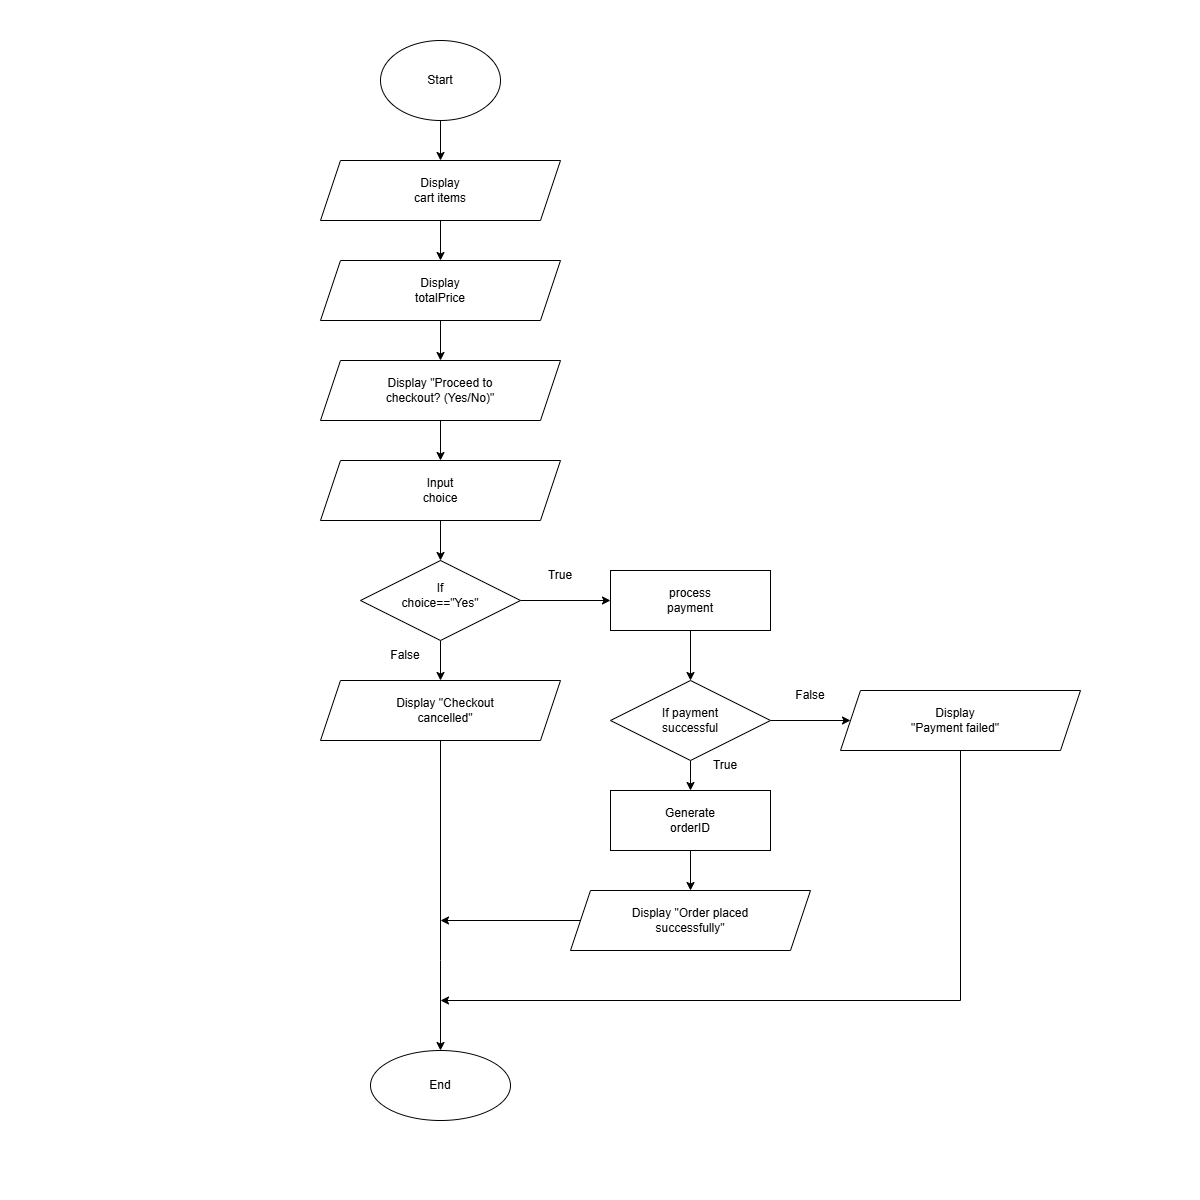

The diagram above was exported from draw.io. Its source (the exported page's mxGraphModel, read from the mxfile embedded in the PNG):
<mxGraphModel dx="4270" dy="1783" grid="0" gridSize="10" guides="1" tooltips="1" connect="1" arrows="1" fold="1" page="0" pageScale="1" pageWidth="850" pageHeight="1100" math="0" shadow="0">
  <root>
    <mxCell id="0" />
    <mxCell id="1" parent="0" />
    <mxCell id="fRNoYnhZNyp3AZ6vgEe--3" edge="1" parent="1" source="fRNoYnhZNyp3AZ6vgEe--1" style="edgeStyle=orthogonalEdgeStyle;rounded=0;orthogonalLoop=1;jettySize=auto;html=1;" target="fRNoYnhZNyp3AZ6vgEe--2" value="">
      <mxGeometry relative="1" as="geometry" />
    </mxCell>
    <mxCell id="fRNoYnhZNyp3AZ6vgEe--1" parent="1" style="ellipse;whiteSpace=wrap;html=1;" value="" vertex="1">
      <mxGeometry height="80" width="120" x="380" y="40" as="geometry" />
    </mxCell>
    <mxCell id="fRNoYnhZNyp3AZ6vgEe--5" edge="1" parent="1" source="fRNoYnhZNyp3AZ6vgEe--2" style="edgeStyle=orthogonalEdgeStyle;rounded=0;orthogonalLoop=1;jettySize=auto;html=1;" target="fRNoYnhZNyp3AZ6vgEe--4" value="">
      <mxGeometry relative="1" as="geometry" />
    </mxCell>
    <mxCell id="fRNoYnhZNyp3AZ6vgEe--2" parent="1" style="shape=parallelogram;perimeter=parallelogramPerimeter;whiteSpace=wrap;html=1;fixedSize=1;" value="" vertex="1">
      <mxGeometry height="60" width="240" x="320" y="160" as="geometry" />
    </mxCell>
    <mxCell id="fRNoYnhZNyp3AZ6vgEe--7" edge="1" parent="1" source="fRNoYnhZNyp3AZ6vgEe--4" style="edgeStyle=orthogonalEdgeStyle;rounded=0;orthogonalLoop=1;jettySize=auto;html=1;" target="fRNoYnhZNyp3AZ6vgEe--6" value="">
      <mxGeometry relative="1" as="geometry" />
    </mxCell>
    <mxCell id="fRNoYnhZNyp3AZ6vgEe--4" parent="1" style="shape=parallelogram;perimeter=parallelogramPerimeter;whiteSpace=wrap;html=1;fixedSize=1;" value="" vertex="1">
      <mxGeometry height="60" width="240" x="320" y="260" as="geometry" />
    </mxCell>
    <mxCell id="hOqNTA9Vgz-IUvk5X3zZ-1" edge="1" parent="1" source="fRNoYnhZNyp3AZ6vgEe--6" style="edgeStyle=orthogonalEdgeStyle;rounded=0;orthogonalLoop=1;jettySize=auto;html=1;entryX=0.5;entryY=0;entryDx=0;entryDy=0;" target="fRNoYnhZNyp3AZ6vgEe--44">
      <mxGeometry relative="1" as="geometry" />
    </mxCell>
    <mxCell id="fRNoYnhZNyp3AZ6vgEe--6" parent="1" style="shape=parallelogram;perimeter=parallelogramPerimeter;whiteSpace=wrap;html=1;fixedSize=1;" value="" vertex="1">
      <mxGeometry height="60" width="240" x="320" y="360" as="geometry" />
    </mxCell>
    <mxCell id="fRNoYnhZNyp3AZ6vgEe--11" edge="1" parent="1" source="fRNoYnhZNyp3AZ6vgEe--8" style="edgeStyle=orthogonalEdgeStyle;rounded=0;orthogonalLoop=1;jettySize=auto;html=1;" target="fRNoYnhZNyp3AZ6vgEe--10" value="">
      <mxGeometry relative="1" as="geometry" />
    </mxCell>
    <mxCell id="fRNoYnhZNyp3AZ6vgEe--13" edge="1" parent="1" source="fRNoYnhZNyp3AZ6vgEe--31" style="edgeStyle=orthogonalEdgeStyle;rounded=0;orthogonalLoop=1;jettySize=auto;html=1;" value="">
      <mxGeometry relative="1" as="geometry">
        <mxPoint x="440" y="580" as="targetPoint" />
      </mxGeometry>
    </mxCell>
    <mxCell id="fRNoYnhZNyp3AZ6vgEe--47" edge="1" parent="1" source="fRNoYnhZNyp3AZ6vgEe--8" style="edgeStyle=orthogonalEdgeStyle;rounded=0;orthogonalLoop=1;jettySize=auto;html=1;entryX=0.5;entryY=0;entryDx=0;entryDy=0;" target="fRNoYnhZNyp3AZ6vgEe--22">
      <mxGeometry relative="1" as="geometry" />
    </mxCell>
    <mxCell id="fRNoYnhZNyp3AZ6vgEe--8" parent="1" style="rhombus;whiteSpace=wrap;html=1;" value="" vertex="1">
      <mxGeometry height="80" width="160" x="360" y="560" as="geometry" />
    </mxCell>
    <mxCell id="fRNoYnhZNyp3AZ6vgEe--15" edge="1" parent="1" source="fRNoYnhZNyp3AZ6vgEe--10" style="edgeStyle=orthogonalEdgeStyle;rounded=0;orthogonalLoop=1;jettySize=auto;html=1;" target="fRNoYnhZNyp3AZ6vgEe--14" value="">
      <mxGeometry relative="1" as="geometry" />
    </mxCell>
    <mxCell id="fRNoYnhZNyp3AZ6vgEe--10" parent="1" style="whiteSpace=wrap;html=1;" value="" vertex="1">
      <mxGeometry height="60" width="160" x="610" y="570" as="geometry" />
    </mxCell>
    <mxCell id="fRNoYnhZNyp3AZ6vgEe--57" edge="1" parent="1" source="fRNoYnhZNyp3AZ6vgEe--14" style="edgeStyle=orthogonalEdgeStyle;rounded=0;orthogonalLoop=1;jettySize=auto;html=1;" target="fRNoYnhZNyp3AZ6vgEe--18">
      <mxGeometry relative="1" as="geometry" />
    </mxCell>
    <mxCell id="fRNoYnhZNyp3AZ6vgEe--58" edge="1" parent="1" source="fRNoYnhZNyp3AZ6vgEe--14" style="edgeStyle=orthogonalEdgeStyle;rounded=0;orthogonalLoop=1;jettySize=auto;html=1;entryX=0.5;entryY=0;entryDx=0;entryDy=0;" target="fRNoYnhZNyp3AZ6vgEe--16">
      <mxGeometry relative="1" as="geometry" />
    </mxCell>
    <mxCell id="fRNoYnhZNyp3AZ6vgEe--14" parent="1" style="rhombus;whiteSpace=wrap;html=1;" value="" vertex="1">
      <mxGeometry height="80" width="160" x="610" y="680" as="geometry" />
    </mxCell>
    <mxCell id="fRNoYnhZNyp3AZ6vgEe--59" edge="1" parent="1" source="fRNoYnhZNyp3AZ6vgEe--16" style="edgeStyle=orthogonalEdgeStyle;rounded=0;orthogonalLoop=1;jettySize=auto;html=1;entryX=0.5;entryY=0;entryDx=0;entryDy=0;" target="fRNoYnhZNyp3AZ6vgEe--54">
      <mxGeometry relative="1" as="geometry" />
    </mxCell>
    <mxCell id="fRNoYnhZNyp3AZ6vgEe--16" parent="1" style="whiteSpace=wrap;html=1;" value="" vertex="1">
      <mxGeometry height="60" width="160" x="610" y="790" as="geometry" />
    </mxCell>
    <mxCell id="hOqNTA9Vgz-IUvk5X3zZ-12" edge="1" parent="1" source="fRNoYnhZNyp3AZ6vgEe--18" style="edgeStyle=orthogonalEdgeStyle;rounded=0;orthogonalLoop=1;jettySize=auto;html=1;">
      <mxGeometry relative="1" as="geometry">
        <Array as="points">
          <mxPoint x="960" y="1000" />
        </Array>
        <mxPoint x="440" y="1000" as="targetPoint" />
      </mxGeometry>
    </mxCell>
    <mxCell id="fRNoYnhZNyp3AZ6vgEe--18" parent="1" style="shape=parallelogram;perimeter=parallelogramPerimeter;whiteSpace=wrap;html=1;fixedSize=1;" value="" vertex="1">
      <mxGeometry height="60" width="240" x="840" y="690" as="geometry" />
    </mxCell>
    <mxCell id="fRNoYnhZNyp3AZ6vgEe--48" edge="1" parent="1" source="fRNoYnhZNyp3AZ6vgEe--22" style="edgeStyle=orthogonalEdgeStyle;rounded=0;orthogonalLoop=1;jettySize=auto;html=1;entryX=0.5;entryY=0;entryDx=0;entryDy=0;" target="fRNoYnhZNyp3AZ6vgEe--24">
      <mxGeometry relative="1" as="geometry">
        <Array as="points">
          <mxPoint x="440" y="960" />
        </Array>
      </mxGeometry>
    </mxCell>
    <mxCell id="fRNoYnhZNyp3AZ6vgEe--22" parent="1" style="shape=parallelogram;perimeter=parallelogramPerimeter;whiteSpace=wrap;html=1;fixedSize=1;" value="" vertex="1">
      <mxGeometry height="60" width="240" x="320" y="680" as="geometry" />
    </mxCell>
    <mxCell id="fRNoYnhZNyp3AZ6vgEe--24" parent="1" style="ellipse;whiteSpace=wrap;html=1;" value="" vertex="1">
      <mxGeometry height="70" width="140" x="370" y="1050" as="geometry" />
    </mxCell>
    <mxCell id="fRNoYnhZNyp3AZ6vgEe--26" parent="1" style="text;html=1;whiteSpace=wrap;strokeColor=none;fillColor=none;align=center;verticalAlign=middle;rounded=0;" value="Start" vertex="1">
      <mxGeometry height="30" width="60" x="410" y="65" as="geometry" />
    </mxCell>
    <mxCell id="fRNoYnhZNyp3AZ6vgEe--27" parent="1" style="text;html=1;whiteSpace=wrap;strokeColor=none;fillColor=none;align=center;verticalAlign=middle;rounded=0;" value="Display cart items" vertex="1">
      <mxGeometry height="30" width="60" x="410" y="175" as="geometry" />
    </mxCell>
    <mxCell id="fRNoYnhZNyp3AZ6vgEe--28" parent="1" style="text;html=1;whiteSpace=wrap;strokeColor=none;fillColor=none;align=center;verticalAlign=middle;rounded=0;" value="Display totalPrice" vertex="1">
      <mxGeometry height="30" width="70" x="405" y="275" as="geometry" />
    </mxCell>
    <mxCell id="fRNoYnhZNyp3AZ6vgEe--30" parent="1" style="text;html=1;whiteSpace=wrap;strokeColor=none;fillColor=none;align=center;verticalAlign=middle;rounded=0;" value="Display &quot;Proceed to checkout? (Yes/No)&quot;" vertex="1">
      <mxGeometry height="30" width="130" x="375" y="375" as="geometry" />
    </mxCell>
    <mxCell id="fRNoYnhZNyp3AZ6vgEe--32" parent="1" style="text;html=1;whiteSpace=wrap;strokeColor=none;fillColor=none;align=center;verticalAlign=middle;rounded=0;" value="process payment" vertex="1">
      <mxGeometry height="30" width="60" x="660" y="585" as="geometry" />
    </mxCell>
    <mxCell id="fRNoYnhZNyp3AZ6vgEe--33" parent="1" style="text;html=1;whiteSpace=wrap;strokeColor=none;fillColor=none;align=center;verticalAlign=middle;rounded=0;" value="If payment successful" vertex="1">
      <mxGeometry height="30" width="60" x="660" y="705" as="geometry" />
    </mxCell>
    <mxCell id="fRNoYnhZNyp3AZ6vgEe--34" parent="1" style="text;html=1;whiteSpace=wrap;strokeColor=none;fillColor=none;align=center;verticalAlign=middle;rounded=0;" value="Generate orderID" vertex="1">
      <mxGeometry height="30" width="60" x="660" y="805" as="geometry" />
    </mxCell>
    <mxCell id="fRNoYnhZNyp3AZ6vgEe--35" parent="1" style="text;html=1;whiteSpace=wrap;strokeColor=none;fillColor=none;align=center;verticalAlign=middle;rounded=0;" value="Display &quot;Payment failed&quot;" vertex="1">
      <mxGeometry height="30" width="90" x="910" y="705" as="geometry" />
    </mxCell>
    <mxCell id="fRNoYnhZNyp3AZ6vgEe--38" parent="1" style="text;html=1;whiteSpace=wrap;strokeColor=none;fillColor=none;align=center;verticalAlign=middle;rounded=0;" value="Display &quot;Checkout cancelled&quot;" vertex="1">
      <mxGeometry height="30" width="130" x="380" y="695" as="geometry" />
    </mxCell>
    <mxCell id="fRNoYnhZNyp3AZ6vgEe--40" parent="1" style="text;html=1;whiteSpace=wrap;strokeColor=none;fillColor=none;align=center;verticalAlign=middle;rounded=0;" value="End" vertex="1">
      <mxGeometry height="30" width="60" x="410" y="1070" as="geometry" />
    </mxCell>
    <mxCell id="fRNoYnhZNyp3AZ6vgEe--31" parent="1" style="text;html=1;whiteSpace=wrap;strokeColor=none;fillColor=none;align=center;verticalAlign=middle;rounded=0;" value="If choice==&quot;Yes&quot;" vertex="1">
      <mxGeometry height="30" width="60" x="410" y="580" as="geometry" />
    </mxCell>
    <mxCell id="fRNoYnhZNyp3AZ6vgEe--46" edge="1" parent="1" source="fRNoYnhZNyp3AZ6vgEe--44" style="edgeStyle=orthogonalEdgeStyle;rounded=0;orthogonalLoop=1;jettySize=auto;html=1;entryX=0.5;entryY=0;entryDx=0;entryDy=0;" target="fRNoYnhZNyp3AZ6vgEe--8">
      <mxGeometry relative="1" as="geometry" />
    </mxCell>
    <mxCell id="fRNoYnhZNyp3AZ6vgEe--44" parent="1" style="shape=parallelogram;perimeter=parallelogramPerimeter;whiteSpace=wrap;html=1;fixedSize=1;" value="" vertex="1">
      <mxGeometry height="60" width="240" x="320" y="460" as="geometry" />
    </mxCell>
    <mxCell id="fRNoYnhZNyp3AZ6vgEe--45" parent="1" style="text;html=1;whiteSpace=wrap;strokeColor=none;fillColor=none;align=center;verticalAlign=middle;rounded=0;" value="Input choice" vertex="1">
      <mxGeometry height="30" width="60" x="410" y="475" as="geometry" />
    </mxCell>
    <mxCell id="fRNoYnhZNyp3AZ6vgEe--62" edge="1" parent="1" source="fRNoYnhZNyp3AZ6vgEe--54" style="edgeStyle=orthogonalEdgeStyle;rounded=0;orthogonalLoop=1;jettySize=auto;html=1;">
      <mxGeometry relative="1" as="geometry">
        <mxPoint x="440" y="920" as="targetPoint" />
      </mxGeometry>
    </mxCell>
    <mxCell id="fRNoYnhZNyp3AZ6vgEe--54" parent="1" style="shape=parallelogram;perimeter=parallelogramPerimeter;whiteSpace=wrap;html=1;fixedSize=1;" value="" vertex="1">
      <mxGeometry height="60" width="240" x="570" y="890" as="geometry" />
    </mxCell>
    <mxCell id="fRNoYnhZNyp3AZ6vgEe--55" parent="1" style="text;html=1;whiteSpace=wrap;strokeColor=none;fillColor=none;align=center;verticalAlign=middle;rounded=0;" value="Display &quot;Order placed successfully&quot;" vertex="1">
      <mxGeometry height="30" width="130" x="625" y="905" as="geometry" />
    </mxCell>
    <mxCell id="hOqNTA9Vgz-IUvk5X3zZ-2" parent="1" style="text;html=1;whiteSpace=wrap;strokeColor=none;fillColor=none;align=center;verticalAlign=middle;rounded=0;" value="True" vertex="1">
      <mxGeometry height="30" width="60" x="530" y="560" as="geometry" />
    </mxCell>
    <mxCell id="hOqNTA9Vgz-IUvk5X3zZ-3" parent="1" style="text;html=1;whiteSpace=wrap;strokeColor=none;fillColor=none;align=center;verticalAlign=middle;rounded=0;" value="False" vertex="1">
      <mxGeometry height="30" width="60" x="375" y="640" as="geometry" />
    </mxCell>
    <mxCell id="hOqNTA9Vgz-IUvk5X3zZ-4" parent="1" style="text;html=1;whiteSpace=wrap;strokeColor=none;fillColor=none;align=center;verticalAlign=middle;rounded=0;" value="True" vertex="1">
      <mxGeometry height="30" width="60" x="695" y="750" as="geometry" />
    </mxCell>
    <mxCell id="hOqNTA9Vgz-IUvk5X3zZ-5" parent="1" style="text;html=1;whiteSpace=wrap;strokeColor=none;fillColor=none;align=center;verticalAlign=middle;rounded=0;" value="False" vertex="1">
      <mxGeometry height="30" width="60" x="780" y="680" as="geometry" />
    </mxCell>
  </root>
</mxGraphModel>